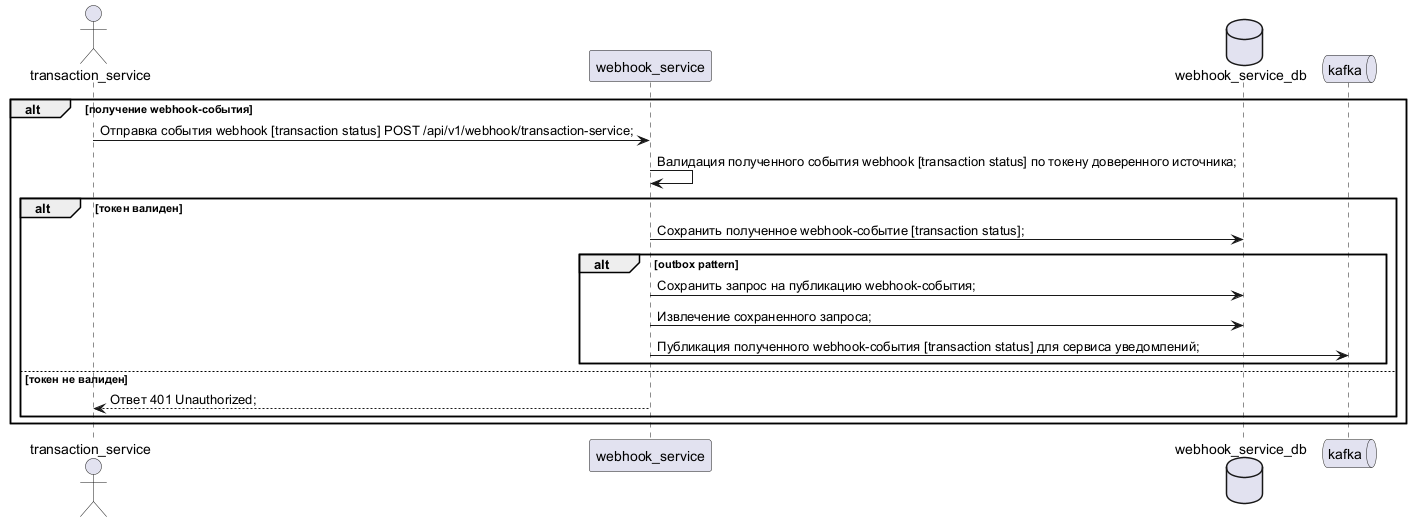

The diagram above was rendered by PlantUML. Its source (embedded in the PNG):
@startuml

actor transaction_service
participant webhook_service
database webhook_service_db
queue kafka

alt получение webhook-события
	transaction_service -> webhook_service : Отправка события webhook [transaction status] POST /api/v1/webhook/transaction-service;
	webhook_service -> webhook_service : Валидация полученного события webhook [transaction status] по токену доверенного источника;
	
	alt токен валиден
		webhook_service -> webhook_service_db : Сохранить полученное webhook-событие [transaction status];
		
		alt outbox pattern
			webhook_service -> webhook_service_db : Сохранить запрос на публикацию webhook-события;
			webhook_service -> webhook_service_db : Извлечение сохраненного запроса;
			webhook_service -> kafka : Публикация полученного webhook-события [transaction status] для сервиса уведомлений;
		end
		
	else токен не валиден
		webhook_service --> transaction_service : Ответ 401 Unauthorized;
	end

end


@enduml